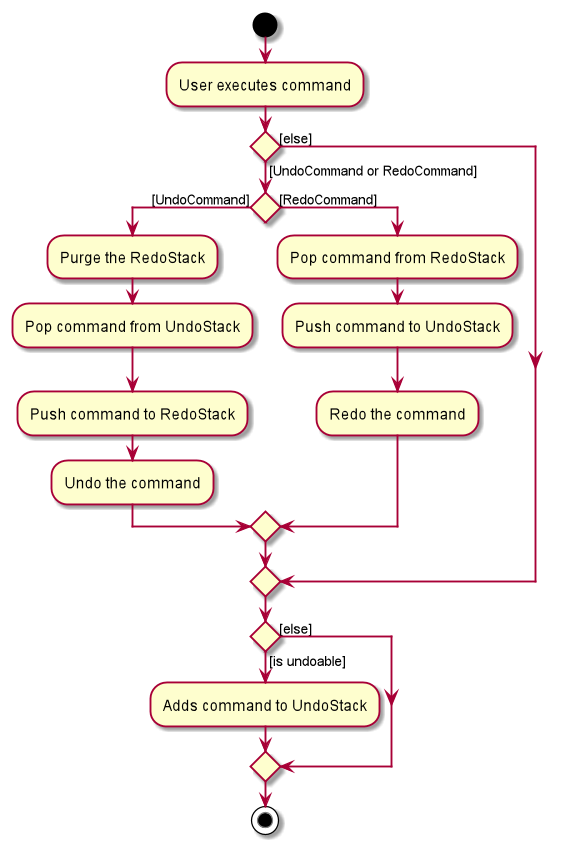

The diagram above was rendered by PlantUML. Its source (embedded in the PNG):
@startuml
start
:User executes command;
if () then ([UndoCommand or RedoCommand])
    if () then ([UndoCommand])
        :Purge the RedoStack;
        :Pop command from UndoStack;
        :Push command to RedoStack;
        :Undo the command;
    else ([RedoCommand])
        :Pop command from RedoStack;
        :Push command to UndoStack;
        :Redo the command;
    endif
else ([else])

endif
if () then ([is undoable])
    :Adds command to UndoStack;
else ([else])

endif
stop
@enduml